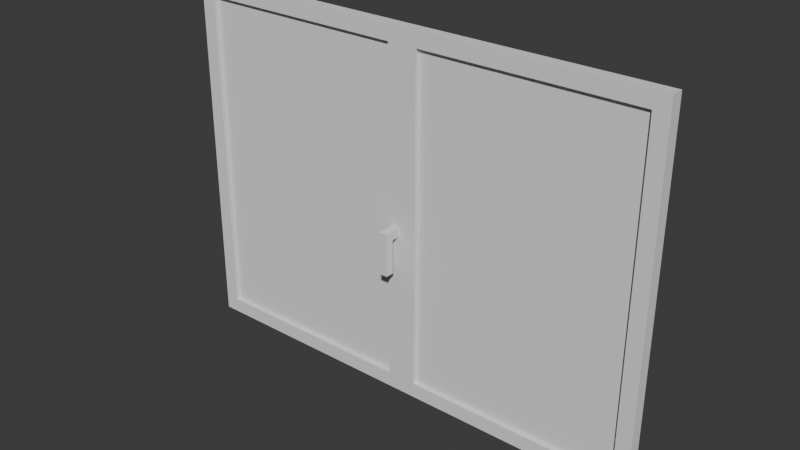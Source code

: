 # Source: WindowMedium.blend  (saved by Blender 4.2.66; exported with 4.5.12 LTS)
import bpy
from mathutils import Matrix  # noqa: F401  (used for matrix-valued properties, if any)

bpy.ops.wm.read_factory_settings(use_empty=True)
scene = bpy.context.scene
scene.name = 'Scene'

# ---- collections
col_collection = bpy.data.collections.new('Collection'); scene.collection.children.link(col_collection)

# ---- world
world_world = bpy.data.worlds.new('World'); scene.world = world_world
world_world.use_nodes = True; world_world.node_tree.nodes.clear()
_N = world_world.node_tree.nodes; _L = world_world.node_tree.links
n0 = _N.new('ShaderNodeOutputWorld'); n0.name = 'World Output'; n0.location = (300, 300)
n1 = _N.new('ShaderNodeBackground'); n1.name = 'Background'; n1.location = (10, 300)
n1.inputs[0].default_value = (0.05088, 0.05088, 0.05088, 1.0)
_L.new(n1.outputs[0], n0.inputs[0])
n0.is_active_output = True
world_world.color = (0.05088, 0.05088, 0.05088)
world_world.sun_shadow_jitter_overblur = 0.0

# ---- meshes
me_plane_007 = bpy.data.meshes.new('Plane.007')
me_plane_007.from_pydata([(-0.505, 0.0, -0.73), (0.505, 0.0, -0.73), (-0.505, 0.0, 0.83), (0.505, 0.0, 0.83)], [], [(1, 3, 2, 0)])
_uv = me_plane_007.uv_layers.new(name='UVMap')
_uv.uv.foreach_set('vector', [0.0, 0.0, 0.0, 0.0, 0.0, 0.0, 0.0, 0.0])
me_plane_007.update()
me_plane_005 = bpy.data.meshes.new('Plane.005')
me_plane_005.from_pydata([(-0.505, -0.03, -0.8), (0.505, -0.03, -0.8), (0.575, -0.03, -0.8), (-0.575, -0.03, -0.8), (-0.505, -0.03, -0.73), (0.505, -0.03, -0.73), (0.575, -0.03, -0.73), (-0.575, -0.03, -0.73), (-0.505, -0.03, 0.83), (0.505, -0.03, 0.83), (0.575, -0.03, 0.83), (-0.575, -0.03, 0.83), (-0.505, -0.03, 0.9), (0.505, -0.03, 0.9), (0.575, -0.03, 0.9), (-0.575, -0.03, 0.9), (-0.505, 0.03, -0.8), (0.505, 0.03, -0.8), (-0.575, 0.03, -0.8), (-0.505, 0.03, -0.73), (0.505, 0.03, -0.73), (0.575, 0.03, -0.8), (-0.575, 0.03, -0.73), (0.575, 0.03, -0.73), (-0.575, 0.03, 0.83), (-0.505, 0.03, 0.83), (0.505, 0.03, 0.83), (0.575, 0.03, 0.83), (-0.575, 0.03, 0.9), (-0.505, 0.03, 0.9), (0.505, 0.03, 0.9), (0.575, 0.03, 0.9)], [], [(1, 2, 6, 5), (3, 0, 4, 7), (0, 1, 5, 4), (5, 6, 10, 9), (7, 4, 8, 11), (9, 10, 14, 13), (11, 8, 12, 15), (13, 12, 8, 9), (17, 20, 23, 21), (18, 22, 19, 16), (16, 19, 20, 17), (20, 26, 27, 23), (22, 24, 25, 19), (26, 30, 31, 27), (24, 28, 29, 25), (30, 26, 25, 29), (8, 25, 26, 9), (3, 18, 16, 0), (12, 29, 28, 15), (7, 22, 18, 3), (5, 20, 19, 4), (14, 31, 30, 13), (1, 17, 21, 2), (10, 27, 31, 14), (9, 26, 20, 5), (15, 28, 24, 11), (6, 23, 27, 10), (2, 21, 23, 6), (11, 24, 22, 7), (13, 30, 29, 12), (0, 16, 17, 1), (4, 19, 25, 8)])
_uv = me_plane_005.uv_layers.new(name='UVMap')
_uv.uv.foreach_set('vector', [0.0, 0.0, 0.0, 0.0, 0.0, 0.0, 0.0, 0.0, 0.0, 0.0, 0.0, 0.0, 0.0, 0.0, 0.0, 0.0, 0.0, 0.0, 0.0, 0.0, 0.0, 0.0, 0.0, 0.0, 0.0, 0.0, 0.0, 0.0, 0.0, 0.0, 0.0, 0.0, 0.0, 0.0, 0.0, 0.0, 0.0, 0.0, 0.0, 0.0, 0.0, 0.0, 0.0, 0.0, 0.0, 0.0, 0.0, 0.0, 0.0, 0.0, 0.0, 0.0, 0.0, 0.0, 0.0, 0.0, 0.0, 0.0, 0.0, 0.0, 0.0, 0.0, 0.0, 0.0, 0.0, 0.0, 0.0, 0.0, 0.0, 0.0, 0.0, 0.0, 0.0, 0.0, 0.0, 0.0, 0.0, 0.0, 0.0, 0.0, 0.0, 0.0, 0.0, 0.0, 0.0, 0.0, 0.0, 0.0, 0.0, 0.0, 0.0, 0.0, 0.0, 0.0, 0.0, 0.0, 0.0, 0.0, 0.0, 0.0, 0.0, 0.0, 0.0, 0.0, 0.0, 0.0, 0.0, 0.0, 0.0, 0.0, 0.0, 0.0, 0.0, 0.0, 0.0, 0.0, 0.0, 0.0, 0.0, 0.0, 0.0, 0.0, 0.0, 0.0, 0.0, 0.0, 0.0, 0.0, 0.0, 0.0, 0.0, 0.0, 0.0, 0.0, 0.0, 0.0, 0.0, 0.0, 0.0, 0.0, 0.0, 0.0, 0.0, 0.0, 0.0, 0.0, 0.0, 0.0, 0.0, 0.0, 0.0, 0.0, 0.0, 0.0, 0.0, 0.0, 0.0, 0.0, 0.0, 0.0, 0.0, 0.0, 0.0, 0.0, 0.0, 0.0, 0.0, 0.0, 0.0, 0.0, 0.0, 0.0, 0.0, 0.0, 0.0, 0.0, 0.0, 0.0, 0.0, 0.0, 0.0, 0.0, 0.0, 0.0, 0.0, 0.0, 0.0, 0.0, 0.0, 0.0, 0.0, 0.0, 0.0, 0.0, 0.0, 0.0, 0.0, 0.0, 0.0, 0.0, 0.0, 0.0, 0.0, 0.0, 0.0, 0.0, 0.0, 0.0, 0.0, 0.0, 0.0, 0.0, 0.0, 0.0, 0.0, 0.0, 0.0, 0.0, 0.0, 0.0, 0.0, 0.0, 0.0, 0.0, 0.0, 0.0, 0.0, 0.0, 0.0, 0.0, 0.0, 0.0, 0.0, 0.0, 0.0, 0.0, 0.0, 0.0, 0.0, 0.0, 0.0, 0.0, 0.0, 0.0, 0.0, 0.0, 0.0, 0.0, 0.0, 0.0, 0.0, 0.0, 0.0, 0.0, 0.0, 0.0])
me_plane_005.update()
me_plane_001 = bpy.data.meshes.new('Plane.001')
me_plane_001.from_pydata([(-0.505, 0.0, -0.73), (0.505, 0.0, -0.73), (-0.505, 0.0, 0.83), (0.505, 0.0, 0.83)], [], [(0, 1, 3, 2)])
_uv = me_plane_001.uv_layers.new(name='UVMap')
_uv.uv.foreach_set('vector', [0.0, 0.0, 0.0, 0.0, 0.0, 0.0, 0.0, 0.0])
me_plane_001.update()
me_plane_002 = bpy.data.meshes.new('Plane.002')
me_plane_002.from_pydata([(-0.505, -0.03, -0.8), (0.505, -0.03, -0.8), (-0.575, -0.03, -0.8), (-0.505, -0.03, -0.73), (-0.505, 0.03, -0.8), (0.505, 0.03, -0.8), (-0.575, 0.03, -0.8), (-0.505, 0.03, -0.73), (0.505, 0.03, -0.73), (-0.575, 0.03, -0.73), (-0.505, 0.03, 0.83), (-0.575, 0.03, 0.83), (-0.505, 0.03, 0.9), (0.505, 0.03, 0.83), (-0.505, -0.03, 0.83), (-0.575, -0.03, 0.83), (-0.505, -0.03, 0.9), (0.505, -0.03, 0.83), (0.575, -0.03, 0.83), (0.505, -0.03, -0.73), (0.505, -0.03, 0.9), (0.575, -0.03, 0.9), (0.505, 0.03, 0.9), (0.575, 0.03, 0.9), (0.575, 0.03, 0.83), (0.575, 0.03, -0.73), (0.575, 0.03, -0.8), (0.575, -0.03, -0.73), (0.575, -0.03, -0.8), (-0.575, -0.03, 0.9), (-0.575, 0.03, 0.9), (-0.575, -0.03, -0.73)], [], [(0, 4, 5, 1), (0, 1, 19, 3), (2, 6, 4, 0), (2, 0, 3, 31), (4, 7, 8, 5), (6, 9, 7, 4), (19, 8, 7, 3), (9, 11, 10, 7), (3, 7, 10, 14), (11, 30, 12, 10), (22, 13, 10, 12), (14, 10, 13, 17), (15, 14, 16, 29), (31, 3, 14, 15), (20, 16, 14, 17), (17, 18, 21, 20), (19, 27, 18, 17), (17, 13, 8, 19), (21, 23, 22, 20), (20, 22, 12, 16), (13, 22, 23, 24), (18, 24, 23, 21), (8, 13, 24, 25), (27, 25, 24, 18), (5, 8, 25, 26), (28, 26, 25, 27), (1, 28, 27, 19), (1, 5, 26, 28), (16, 12, 30, 29), (29, 30, 11, 15), (15, 11, 9, 31), (31, 9, 6, 2)])
_uv = me_plane_002.uv_layers.new(name='UVMap')
_uv.uv.foreach_set('vector', [0.0, 0.0, 0.0, 0.0, 0.0, 0.0, 0.0, 0.0, 0.0, 0.0, 0.0, 0.0, 0.0, 0.0, 0.0, 0.0, 0.0, 0.0, 0.0, 0.0, 0.0, 0.0, 0.0, 0.0, 0.0, 0.0, 0.0, 0.0, 0.0, 0.0, 0.0, 0.0, 0.0, 0.0, 0.0, 0.0, 0.0, 0.0, 0.0, 0.0, 0.0, 0.0, 0.0, 0.0, 0.0, 0.0, 0.0, 0.0, 0.0, 0.0, 0.0, 0.0, 0.0, 0.0, 0.0, 0.0, 0.0, 0.0, 0.0, 0.0, 0.0, 0.0, 0.0, 0.0, 0.0, 0.0, 0.0, 0.0, 0.0, 0.0, 0.0, 0.0, 0.0, 0.0, 0.0, 0.0, 0.0, 0.0, 0.0, 0.0, 0.0, 0.0, 0.0, 0.0, 0.0, 0.0, 0.0, 0.0, 0.0, 0.0, 0.0, 0.0, 0.0, 0.0, 0.0, 0.0, 0.0, 0.0, 0.0, 0.0, 0.0, 0.0, 0.0, 0.0, 0.0, 0.0, 0.0, 0.0, 0.0, 0.0, 0.0, 0.0, 0.0, 0.0, 0.0, 0.0, 0.0, 0.0, 0.0, 0.0, 0.0, 0.0, 0.0, 0.0, 0.0, 0.0, 0.0, 0.0, 0.0, 0.0, 0.0, 0.0, 0.0, 0.0, 0.0, 0.0, 0.0, 0.0, 0.0, 0.0, 0.0, 0.0, 0.0, 0.0, 0.0, 0.0, 0.0, 0.0, 0.0, 0.0, 0.0, 0.0, 0.0, 0.0, 0.0, 0.0, 0.0, 0.0, 0.0, 0.0, 0.0, 0.0, 0.0, 0.0, 0.0, 0.0, 0.0, 0.0, 0.0, 0.0, 0.0, 0.0, 0.0, 0.0, 0.0, 0.0, 0.0, 0.0, 0.0, 0.0, 0.0, 0.0, 0.0, 0.0, 0.0, 0.0, 0.0, 0.0, 0.0, 0.0, 0.0, 0.0, 0.0, 0.0, 0.0, 0.0, 0.0, 0.0, 0.0, 0.0, 0.0, 0.0, 0.0, 0.0, 0.0, 0.0, 0.0, 0.0, 0.0, 0.0, 0.0, 0.0, 0.0, 0.0, 0.0, 0.0, 0.0, 0.0, 0.0, 0.0, 0.0, 0.0, 0.0, 0.0, 0.0, 0.0, 0.0, 0.0, 0.0, 0.0, 0.0, 0.0, 0.0, 0.0, 0.0, 0.0, 0.0, 0.0, 0.0, 0.0, 0.0, 0.0, 0.0, 0.0, 0.0, 0.0, 0.0, 0.0, 0.0, 0.0, 0.0, 0.0, 0.0, 0.0, 0.0, 0.0])
me_plane_002.update()
me_cube_001 = bpy.data.meshes.new('Cube.001')
me_cube_001.from_pydata([(0.01875, -0.00625, -0.02), (0.01875, -0.00625, 0.02), (0.01875, 0.03375, -0.02), (0.01875, 0.03375, 0.02), (0.05875, -0.00625, -0.02), (0.05875, -0.00625, 0.02), (0.05875, 0.03375, -0.02), (0.05875, 0.03375, 0.02), (0.01875, -0.04625, -0.02), (0.01875, -0.04625, 0.02), (0.05875, -0.04625, 0.02), (0.05875, -0.04625, -0.02), (-0.1412, -0.00625, -0.02), (-0.1412, -0.00625, 0.02), (-0.1412, -0.04625, -0.02), (-0.1412, -0.04625, 0.02)], [], [(0, 1, 3, 2), (2, 3, 7, 6), (6, 7, 5, 4), (1, 0, 12, 13), (2, 6, 4, 0), (7, 3, 1, 5), (11, 10, 9, 8), (0, 4, 11, 8), (5, 1, 9, 10), (4, 5, 10, 11), (13, 12, 14, 15), (8, 9, 15, 14), (9, 1, 13, 15), (0, 8, 14, 12)])
_uv = me_cube_001.uv_layers.new(name='UVMap')
_uv.uv.foreach_set('vector', [0.375, 0.0, 0.625, 0.0, 0.625, 0.25, 0.375, 0.25, 0.375, 0.25, 0.625, 0.25, 0.625, 0.5, 0.375, 0.5, 0.375, 0.5, 0.625, 0.5, 0.625, 0.75, 0.375, 0.75, 0.625, 0.0, 0.375, 0.0, 0.375, 0.0, 0.625, 0.0, 0.125, 0.5, 0.375, 0.5, 0.375, 0.75, 0.125, 0.75, 0.625, 0.5, 0.875, 0.5, 0.875, 0.75, 0.625, 0.75, 0.375, 0.75, 0.625, 0.75, 0.625, 1.0, 0.375, 1.0, 0.125, 0.75, 0.375, 0.75, 0.375, 0.75, 0.125, 0.75, 0.625, 0.75, 0.875, 0.75, 0.875, 0.75, 0.625, 0.75, 0.375, 0.75, 0.625, 0.75, 0.625, 0.75, 0.375, 0.75, 0.625, 0.0, 0.375, 0.0, 0.375, 0.0, 0.625, 0.0, 0.375, 1.0, 0.625, 1.0, 0.625, 1.0, 0.375, 1.0, 0.875, 0.75, 0.875, 0.75, 0.875, 0.75, 0.875, 0.75, 0.125, 0.75, 0.125, 0.75, 0.125, 0.75, 0.125, 0.75])
me_cube_001.update()
me_plane = bpy.data.meshes.new('Plane')
me_plane.from_pydata([(0.0, 0.0, -0.8), (0.0, 0.0, 0.9)], [(0, 1)], [])
_uv = me_plane.uv_layers.new(name='UVMap')
_uv.uv.foreach_set('vector', [])
me_plane.update()
me_plane_003 = bpy.data.meshes.new('Plane.003')
me_plane_003.from_pydata([(0.0, 0.0, 0.0)], [], [])
_uv = me_plane_003.uv_layers.new(name='UVMap')
_uv.uv.foreach_set('vector', [])
me_plane_003.update()

# ---- objects
ob_glass_right = bpy.data.objects.new('Glass Right', me_plane_007)
ob_frame_right = bpy.data.objects.new('Frame Right', me_plane_005)
ob_glass_left = bpy.data.objects.new('Glass Left', me_plane_001)
ob_frame_left = bpy.data.objects.new('Frame Left', me_plane_002)
ob_handle = bpy.data.objects.new('Handle', me_cube_001)
ob_origin_axis = bpy.data.objects.new('Origin Axis', me_plane)
ob_handle_origin = bpy.data.objects.new('Handle Origin', me_plane_003)

# ---- transforms, parenting, visibility, modifiers, constraints
ob_glass_right.location = (0.575, 0.01, -0.05)
ob_frame_right.location = (0.575, 0.02, -0.05)
ob_glass_left.parent = ob_origin_axis
ob_glass_left.matrix_parent_inverse = Matrix(((1.0, -0.0, 0.0, 1.15), (-0.0, 1.0, -0.0, -0.02), (0.0, -0.0, 1.0, 0.05), (-0.0, 0.0, -0.0, 1.0)))
ob_glass_left.location = (-0.575, 0.01, -0.05)
ob_frame_left.parent = ob_origin_axis
ob_frame_left.matrix_parent_inverse = Matrix(((1.0, -0.0, 0.0, 1.15), (-0.0, 1.0, -0.0, -0.02), (0.0, -0.0, 1.0, 0.05), (-0.0, 0.0, -0.0, 1.0)))
ob_frame_left.location = (-0.575, 0.02, -0.05)
ob_handle.parent = ob_handle_origin
ob_handle.matrix_parent_inverse = Matrix(((1.0, -0.0, 0.0, 0.035), (-0.0, 1.0, -0.0, 0.01), (-0.0, -0.0, 1.0, 0.15), (-0.0, 0.0, -0.0, 1.0)))
ob_handle.location = (-0.06875, -0.04375, -0.15)
ob_origin_axis.location = (-1.15, 0.02, -0.05)
ob_handle_origin.parent = ob_origin_axis
ob_handle_origin.matrix_parent_inverse = Matrix(((1.0, -0.0, 0.0, 1.15), (-0.0, 1.0, -0.0, -0.02), (0.0, -0.0, 1.0, 0.05), (-0.0, 0.0, -0.0, 1.0)))
ob_handle_origin.location = (-0.035, -0.01, -0.05)
ob_handle_origin.rotation_euler = (-1.344e-07, -1.571, 0.0)

# ---- collection membership
col_collection.objects.link(ob_glass_right)
col_collection.objects.link(ob_frame_right)
col_collection.objects.link(ob_glass_left)
col_collection.objects.link(ob_frame_left)
col_collection.objects.link(ob_handle)
col_collection.objects.link(ob_origin_axis)
col_collection.objects.link(ob_handle_origin)

# ---- scene / render settings (as saved in the file)
scene.frame_start = 1; scene.frame_end = 250; scene.frame_set(1)
scene.render.engine = 'BLENDER_EEVEE_NEXT'
bpy.context.view_layer.update()

# ---- added for rendering (the .blend has no active camera and no usable light): camera, sun
cam_auto = bpy.data.cameras.new('AutoCamera')
cam_auto.lens = 50.0
cam_auto.sensor_width = 36.0
cam_auto.clip_end = 1000.0
ob_auto_camera = bpy.data.objects.new('AutoCamera', cam_auto)
scene.collection.objects.link(ob_auto_camera)
ob_auto_camera.location = (2.64938, -3.19925, 2.1195)
ob_auto_camera.rotation_euler = (1.09748, -7.21219e-08, 0.694738)
scene.camera = ob_auto_camera
light_auto_sun = bpy.data.lights.new('AutoSun', 'SUN')
light_auto_sun.energy = 3.0
light_auto_sun.angle = 0.0523599
ob_auto_sun = bpy.data.objects.new('AutoSun', light_auto_sun)
scene.collection.objects.link(ob_auto_sun)
ob_auto_sun.rotation_euler = (0.872665, 0.174533, 0.523599)
bpy.context.view_layer.update()
